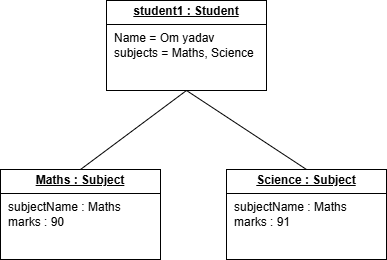

The diagram above was exported from draw.io. Its source (the exported page's mxGraphModel, read from the mxfile embedded in the PNG):
<mxGraphModel dx="496" dy="497" grid="1" gridSize="10" guides="1" tooltips="1" connect="1" arrows="1" fold="1" page="1" pageScale="1" pageWidth="850" pageHeight="1100" math="0" shadow="0">
  <root>
    <mxCell id="0" />
    <mxCell id="1" parent="0" />
    <mxCell id="a-PbzRosaCiIwe2_KruK-2" value="&lt;p style=&quot;margin:0px;margin-top:4px;text-align:center;text-decoration:underline;&quot;&gt;&lt;b&gt;student1 : Student&lt;/b&gt;&lt;/p&gt;&lt;hr size=&quot;1&quot; style=&quot;border-style:solid;&quot;&gt;&lt;p style=&quot;margin:0px;margin-left:8px;&quot;&gt;Name = Om yadav&lt;br&gt;subjects = Maths, Science&lt;br&gt;&lt;/p&gt;" style="verticalAlign=top;align=left;overflow=fill;html=1;whiteSpace=wrap;" vertex="1" parent="1">
      <mxGeometry x="450" y="210" width="160" height="90" as="geometry" />
    </mxCell>
    <mxCell id="a-PbzRosaCiIwe2_KruK-4" value="&lt;p style=&quot;margin:0px;margin-top:4px;text-align:center;text-decoration:underline;&quot;&gt;&lt;b&gt;Maths : Subject&lt;/b&gt;&lt;/p&gt;&lt;hr size=&quot;1&quot; style=&quot;border-style:solid;&quot;&gt;&lt;p style=&quot;margin:0px;margin-left:8px;&quot;&gt;subjectName : Maths&lt;/p&gt;&lt;p style=&quot;margin:0px;margin-left:8px;&quot;&gt;marks : 90&lt;/p&gt;" style="verticalAlign=top;align=left;overflow=fill;html=1;whiteSpace=wrap;" vertex="1" parent="1">
      <mxGeometry x="344" y="379" width="160" height="90" as="geometry" />
    </mxCell>
    <mxCell id="a-PbzRosaCiIwe2_KruK-6" value="&lt;p style=&quot;margin:0px;margin-top:4px;text-align:center;text-decoration:underline;&quot;&gt;&lt;b&gt;Science : Subject&lt;/b&gt;&lt;/p&gt;&lt;hr size=&quot;1&quot; style=&quot;border-style:solid;&quot;&gt;&lt;p style=&quot;margin: 0px 0px 0px 8px;&quot;&gt;subjectName : Maths&lt;/p&gt;&lt;p style=&quot;margin: 0px 0px 0px 8px;&quot;&gt;marks : 91&lt;/p&gt;" style="verticalAlign=top;align=left;overflow=fill;html=1;whiteSpace=wrap;" vertex="1" parent="1">
      <mxGeometry x="570" y="379" width="160" height="90" as="geometry" />
    </mxCell>
    <mxCell id="a-PbzRosaCiIwe2_KruK-8" value="" style="endArrow=none;html=1;rounded=0;exitX=0.5;exitY=0;exitDx=0;exitDy=0;" edge="1" parent="1" source="a-PbzRosaCiIwe2_KruK-4">
      <mxGeometry width="50" height="50" relative="1" as="geometry">
        <mxPoint x="530" y="390" as="sourcePoint" />
        <mxPoint x="530" y="300" as="targetPoint" />
        <Array as="points" />
      </mxGeometry>
    </mxCell>
    <mxCell id="a-PbzRosaCiIwe2_KruK-9" value="" style="endArrow=none;html=1;rounded=0;entryX=0.5;entryY=1;entryDx=0;entryDy=0;exitX=0.5;exitY=0;exitDx=0;exitDy=0;" edge="1" parent="1" source="a-PbzRosaCiIwe2_KruK-6" target="a-PbzRosaCiIwe2_KruK-2">
      <mxGeometry width="50" height="50" relative="1" as="geometry">
        <mxPoint x="530" y="390" as="sourcePoint" />
        <mxPoint x="580" y="340" as="targetPoint" />
        <Array as="points" />
      </mxGeometry>
    </mxCell>
  </root>
</mxGraphModel>